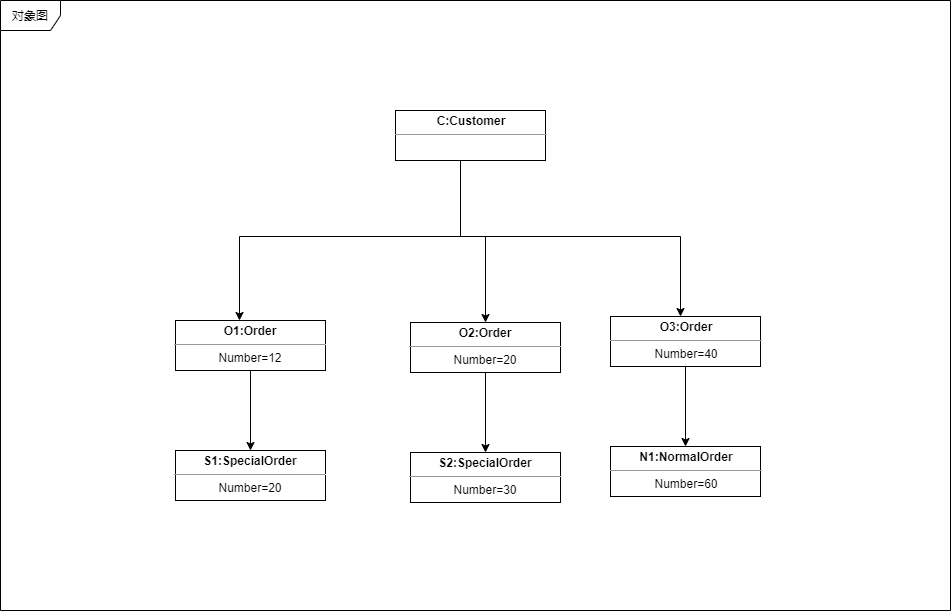

The diagram above was exported from draw.io. Its source (the exported page's mxGraphModel, read from the mxfile embedded in the PNG):
<mxGraphModel dx="1422" dy="822" grid="1" gridSize="10" guides="1" tooltips="1" connect="1" arrows="1" fold="1" page="1" pageScale="1" pageWidth="827" pageHeight="1169" math="0" shadow="0">
  <root>
    <mxCell id="WIyWlLk6GJQsqaUBKTNV-0" />
    <mxCell id="WIyWlLk6GJQsqaUBKTNV-1" parent="WIyWlLk6GJQsqaUBKTNV-0" />
    <mxCell id="W2cnv8Gfe3_iPrhe9enG-0" value="对象图" style="shape=umlFrame;whiteSpace=wrap;html=1;" vertex="1" parent="WIyWlLk6GJQsqaUBKTNV-1">
      <mxGeometry x="190" y="130" width="950" height="610" as="geometry" />
    </mxCell>
    <mxCell id="W2cnv8Gfe3_iPrhe9enG-16" style="edgeStyle=orthogonalEdgeStyle;rounded=0;orthogonalLoop=1;jettySize=auto;html=1;exitX=0.5;exitY=1;exitDx=0;exitDy=0;" edge="1" parent="WIyWlLk6GJQsqaUBKTNV-1" source="W2cnv8Gfe3_iPrhe9enG-1">
      <mxGeometry relative="1" as="geometry">
        <mxPoint x="631.6999999999998" y="286" as="sourcePoint" />
        <mxPoint x="429" y="450" as="targetPoint" />
        <Array as="points">
          <mxPoint x="650" y="290" />
          <mxPoint x="650" y="366" />
          <mxPoint x="429" y="366" />
        </Array>
      </mxGeometry>
    </mxCell>
    <mxCell id="W2cnv8Gfe3_iPrhe9enG-20" style="edgeStyle=orthogonalEdgeStyle;rounded=0;orthogonalLoop=1;jettySize=auto;html=1;entryX=0.5;entryY=0;entryDx=0;entryDy=0;" edge="1" parent="WIyWlLk6GJQsqaUBKTNV-1" target="W2cnv8Gfe3_iPrhe9enG-5">
      <mxGeometry relative="1" as="geometry">
        <mxPoint x="650" y="295" as="sourcePoint" />
        <mxPoint x="675" y="455" as="targetPoint" />
        <Array as="points">
          <mxPoint x="650" y="366" />
          <mxPoint x="675" y="366" />
        </Array>
      </mxGeometry>
    </mxCell>
    <mxCell id="W2cnv8Gfe3_iPrhe9enG-21" style="edgeStyle=orthogonalEdgeStyle;rounded=0;orthogonalLoop=1;jettySize=auto;html=1;exitX=0.5;exitY=1;exitDx=0;exitDy=0;" edge="1" parent="WIyWlLk6GJQsqaUBKTNV-1" source="W2cnv8Gfe3_iPrhe9enG-1">
      <mxGeometry relative="1" as="geometry">
        <mxPoint x="632" y="356" as="sourcePoint" />
        <mxPoint x="870" y="446" as="targetPoint" />
        <Array as="points">
          <mxPoint x="650" y="290" />
          <mxPoint x="650" y="366" />
          <mxPoint x="870" y="366" />
        </Array>
      </mxGeometry>
    </mxCell>
    <mxCell id="W2cnv8Gfe3_iPrhe9enG-1" value="&lt;p style=&quot;margin: 0px ; margin-top: 4px ; text-align: center&quot;&gt;&lt;b&gt;C:Customer&lt;/b&gt;&lt;/p&gt;&lt;hr size=&quot;1&quot;&gt;&lt;div style=&quot;height: 2px&quot;&gt;&lt;/div&gt;" style="verticalAlign=top;align=left;overflow=fill;fontSize=12;fontFamily=Helvetica;html=1;imageHeight=24;imageWidth=24;" vertex="1" parent="WIyWlLk6GJQsqaUBKTNV-1">
      <mxGeometry x="585" y="240" width="150" height="50" as="geometry" />
    </mxCell>
    <mxCell id="W2cnv8Gfe3_iPrhe9enG-24" value="" style="edgeStyle=orthogonalEdgeStyle;rounded=0;orthogonalLoop=1;jettySize=auto;html=1;" edge="1" parent="WIyWlLk6GJQsqaUBKTNV-1" source="W2cnv8Gfe3_iPrhe9enG-2" target="W2cnv8Gfe3_iPrhe9enG-23">
      <mxGeometry relative="1" as="geometry" />
    </mxCell>
    <mxCell id="W2cnv8Gfe3_iPrhe9enG-2" value="&lt;p style=&quot;margin: 4px 0px 0px&quot;&gt;&lt;b&gt;O1:Order&lt;/b&gt;&lt;/p&gt;&lt;hr size=&quot;1&quot;&gt;&lt;div style=&quot;height: 2px&quot;&gt;Number=12&lt;/div&gt;" style="verticalAlign=top;align=center;overflow=fill;fontSize=12;fontFamily=Helvetica;html=1;rotation=0;imageHeight=24;imageWidth=24;" vertex="1" parent="WIyWlLk6GJQsqaUBKTNV-1">
      <mxGeometry x="365" y="450" width="150" height="50" as="geometry" />
    </mxCell>
    <mxCell id="W2cnv8Gfe3_iPrhe9enG-26" value="" style="edgeStyle=orthogonalEdgeStyle;rounded=0;orthogonalLoop=1;jettySize=auto;html=1;" edge="1" parent="WIyWlLk6GJQsqaUBKTNV-1" source="W2cnv8Gfe3_iPrhe9enG-5" target="W2cnv8Gfe3_iPrhe9enG-25">
      <mxGeometry relative="1" as="geometry" />
    </mxCell>
    <mxCell id="W2cnv8Gfe3_iPrhe9enG-5" value="&lt;p style=&quot;margin: 4px 0px 0px&quot;&gt;&lt;b&gt;O2:Order&lt;/b&gt;&lt;/p&gt;&lt;hr size=&quot;1&quot;&gt;&lt;div style=&quot;height: 2px&quot;&gt;Number=20&lt;/div&gt;" style="verticalAlign=top;align=center;overflow=fill;fontSize=12;fontFamily=Helvetica;html=1;imageHeight=24;imageWidth=24;" vertex="1" parent="WIyWlLk6GJQsqaUBKTNV-1">
      <mxGeometry x="600" y="452" width="150" height="50" as="geometry" />
    </mxCell>
    <mxCell id="W2cnv8Gfe3_iPrhe9enG-28" value="" style="edgeStyle=orthogonalEdgeStyle;rounded=0;orthogonalLoop=1;jettySize=auto;html=1;" edge="1" parent="WIyWlLk6GJQsqaUBKTNV-1" source="W2cnv8Gfe3_iPrhe9enG-6" target="W2cnv8Gfe3_iPrhe9enG-27">
      <mxGeometry relative="1" as="geometry" />
    </mxCell>
    <mxCell id="W2cnv8Gfe3_iPrhe9enG-6" value="&lt;p style=&quot;margin: 0px ; margin-top: 4px ; text-align: center&quot;&gt;&lt;b&gt;O3:Order&lt;/b&gt;&lt;/p&gt;&lt;hr size=&quot;1&quot;&gt;&lt;div style=&quot;text-align: center ; height: 2px&quot;&gt;Number=40&lt;/div&gt;" style="verticalAlign=top;align=left;overflow=fill;fontSize=12;fontFamily=Helvetica;html=1;imageHeight=24;imageWidth=24;" vertex="1" parent="WIyWlLk6GJQsqaUBKTNV-1">
      <mxGeometry x="800" y="446" width="150" height="50" as="geometry" />
    </mxCell>
    <mxCell id="W2cnv8Gfe3_iPrhe9enG-23" value="&lt;p style=&quot;margin: 4px 0px 0px&quot;&gt;&lt;b&gt;S1:SpecialOrder&lt;/b&gt;&lt;/p&gt;&lt;hr size=&quot;1&quot;&gt;&lt;div style=&quot;height: 2px&quot;&gt;Number=20&lt;/div&gt;" style="verticalAlign=top;align=center;overflow=fill;fontSize=12;fontFamily=Helvetica;html=1;rotation=0;imageHeight=24;imageWidth=24;" vertex="1" parent="WIyWlLk6GJQsqaUBKTNV-1">
      <mxGeometry x="365" y="580" width="150" height="50" as="geometry" />
    </mxCell>
    <mxCell id="W2cnv8Gfe3_iPrhe9enG-25" value="&lt;p style=&quot;margin: 4px 0px 0px&quot;&gt;&lt;b&gt;S2:SpecialOrder&lt;/b&gt;&lt;/p&gt;&lt;hr size=&quot;1&quot;&gt;&lt;div style=&quot;height: 2px&quot;&gt;Number=30&lt;/div&gt;" style="verticalAlign=top;align=center;overflow=fill;fontSize=12;fontFamily=Helvetica;html=1;imageHeight=24;imageWidth=24;" vertex="1" parent="WIyWlLk6GJQsqaUBKTNV-1">
      <mxGeometry x="600" y="582" width="150" height="50" as="geometry" />
    </mxCell>
    <mxCell id="W2cnv8Gfe3_iPrhe9enG-27" value="&lt;p style=&quot;margin: 0px ; margin-top: 4px ; text-align: center&quot;&gt;&lt;b&gt;N1:NormalOrder&lt;/b&gt;&lt;/p&gt;&lt;hr size=&quot;1&quot;&gt;&lt;div style=&quot;text-align: center ; height: 2px&quot;&gt;Number=60&lt;/div&gt;" style="verticalAlign=top;align=left;overflow=fill;fontSize=12;fontFamily=Helvetica;html=1;imageHeight=24;imageWidth=24;" vertex="1" parent="WIyWlLk6GJQsqaUBKTNV-1">
      <mxGeometry x="800" y="576" width="150" height="50" as="geometry" />
    </mxCell>
  </root>
</mxGraphModel>